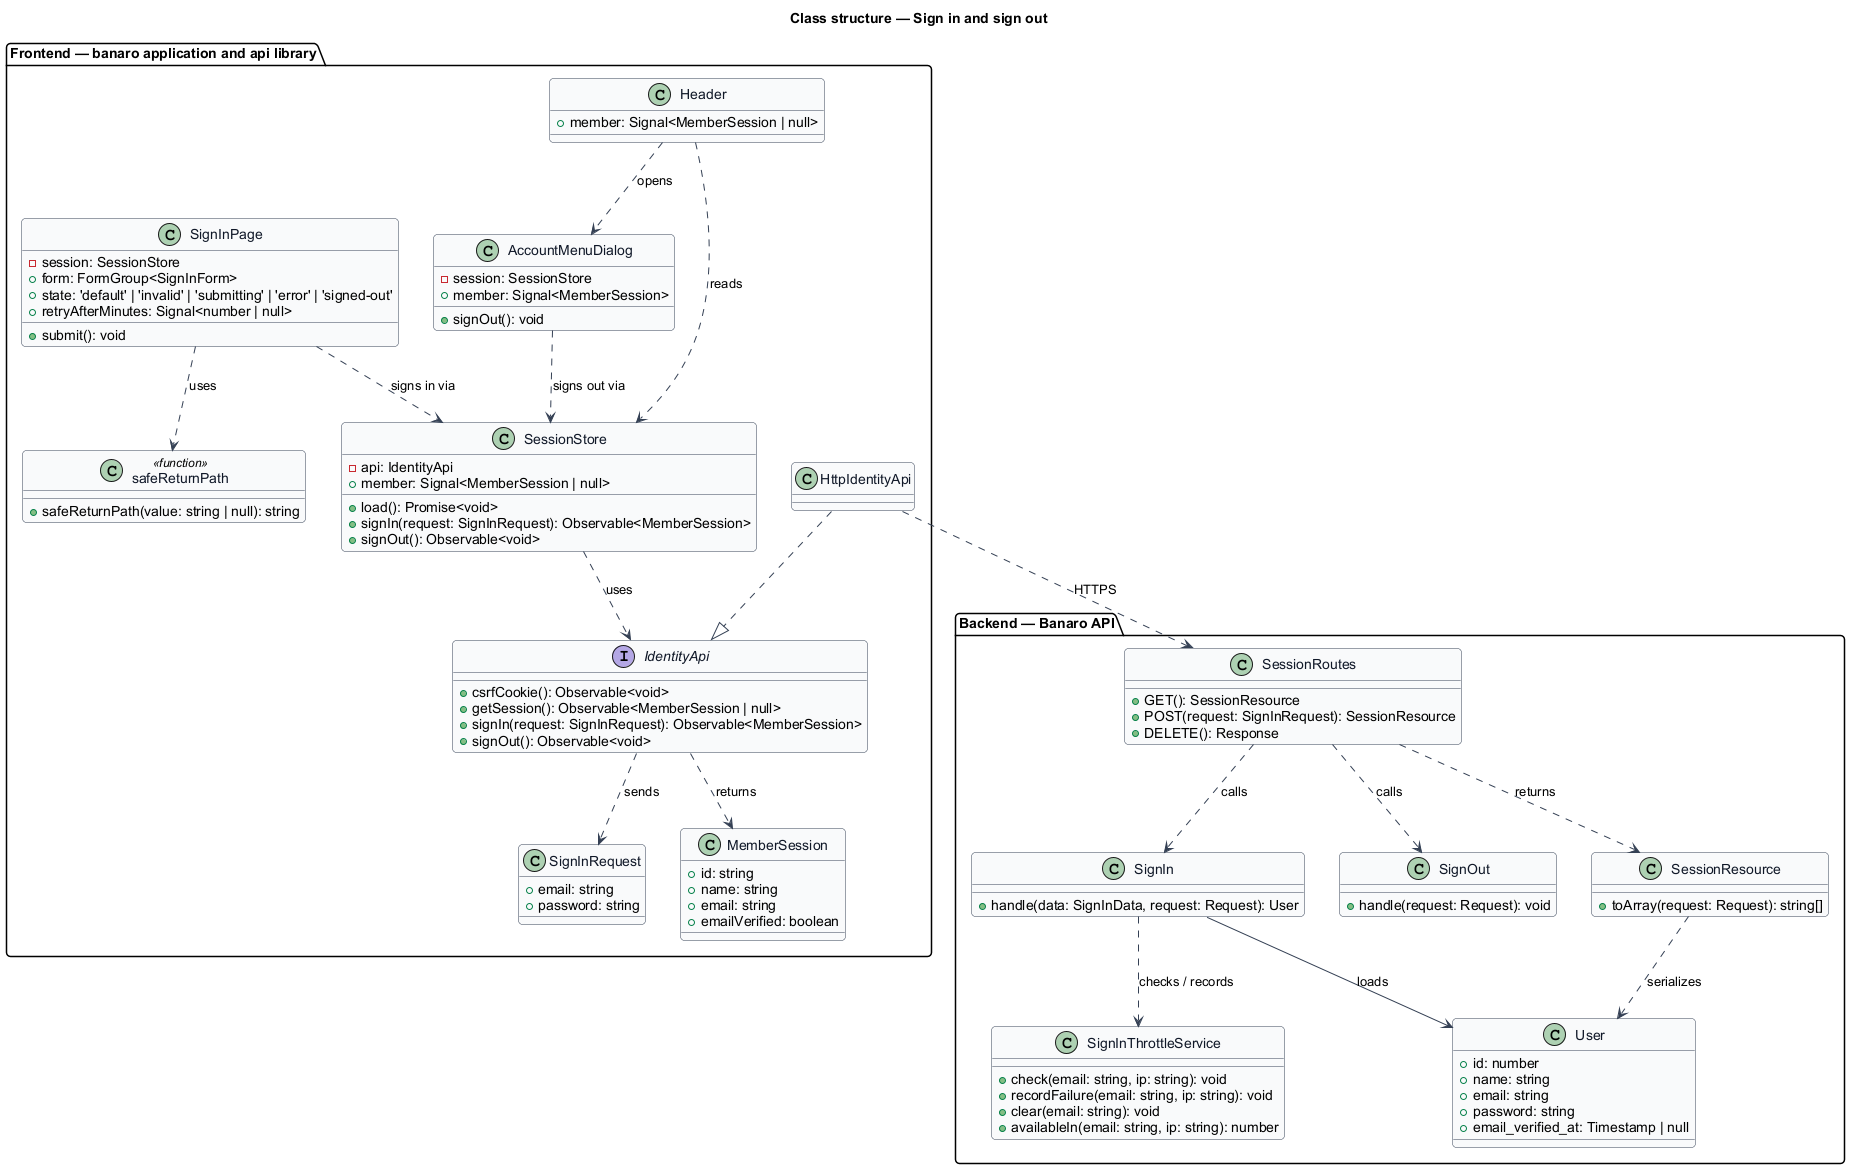

The diagram above was rendered by PlantUML. Its source (embedded in the PNG):
@startuml
' --- shared skin header ---
skinparam backgroundColor #FFFFFF
skinparam shadowing false
skinparam roundcorner 8
skinparam defaultFontName Arial
skinparam ArrowColor #344054
skinparam class {
  BorderColor #344054
  FontColor #101828
  BackgroundColor #F9FAFB
}
' --------------------------
title Class structure — Sign in and sign out

package "Frontend — banaro application and api library" {
  class SignInPage {
    -session: SessionStore
    +form: FormGroup<SignInForm>
    +state: 'default' | 'invalid' | 'submitting' | 'error' | 'signed-out'
    +retryAfterMinutes: Signal<number | null>
    +submit(): void
  }
  class AccountMenuDialog {
    -session: SessionStore
    +member: Signal<MemberSession>
    +signOut(): void
  }
  class Header {
    +member: Signal<MemberSession | null>
  }
  class SessionStore {
    -api: IdentityApi
    +member: Signal<MemberSession | null>
    +load(): Promise<void>
    +signIn(request: SignInRequest): Observable<MemberSession>
    +signOut(): Observable<void>
  }
  class safeReturnPath <<function>> {
    +safeReturnPath(value: string | null): string
  }
  interface IdentityApi {
    +csrfCookie(): Observable<void>
    +getSession(): Observable<MemberSession | null>
    +signIn(request: SignInRequest): Observable<MemberSession>
    +signOut(): Observable<void>
  }
  class HttpIdentityApi
  class SignInRequest {
    +email: string
    +password: string
  }
  class MemberSession {
    +id: string
    +name: string
    +email: string
    +emailVerified: boolean
  }
}

package "Backend — Banaro API" {
  class SessionRoutes {
    +GET(): SessionResource
    +POST(request: SignInRequest): SessionResource
    +DELETE(): Response
  }
  class SignIn {
    +handle(data: SignInData, request: Request): User
  }
  class SignOut {
    +handle(request: Request): void
  }
  class SignInThrottleService {
    +check(email: string, ip: string): void
    +recordFailure(email: string, ip: string): void
    +clear(email: string): void
    +availableIn(email: string, ip: string): number
  }
  class User {
    +id: number
    +name: string
    +email: string
    +password: string
    +email_verified_at: Timestamp | null
  }
  class SessionResource {
    +toArray(request: Request): string[]
  }
}

SignInPage ..> SessionStore : signs in via
SignInPage ..> safeReturnPath : uses
AccountMenuDialog ..> SessionStore : signs out via
Header ..> AccountMenuDialog : opens
Header ..> SessionStore : reads
SessionStore ..> IdentityApi : uses
HttpIdentityApi ..|> IdentityApi
IdentityApi ..> SignInRequest : sends
IdentityApi ..> MemberSession : returns
HttpIdentityApi ..> SessionRoutes : HTTPS

SessionRoutes ..> SignIn : calls
SessionRoutes ..> SignOut : calls
SessionRoutes ..> SessionResource : returns
SignIn ..> SignInThrottleService : checks / records
SignIn --> User : loads
SessionResource ..> User : serializes
@enduml